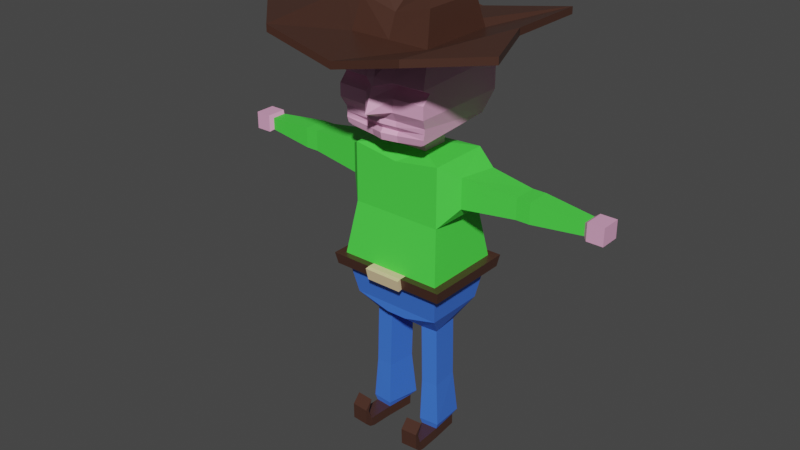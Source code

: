 # Source: cowboy.blend  (saved by Blender 3.2.14; exported with 4.5.12 LTS)
import bpy
from mathutils import Matrix  # noqa: F401  (used for matrix-valued properties, if any)

bpy.ops.wm.read_factory_settings(use_empty=True)
scene = bpy.context.scene
scene.name = 'Scene'

# ---- collections
col_collection = bpy.data.collections.new('Collection'); scene.collection.children.link(col_collection)

# ---- materials (node trees are filled in below, after node groups)
mat_brown = bpy.data.materials.new('Brown')
mat_brown.alpha_threshold = 0.0
mat_brown.use_transparent_shadow = False
mat_brown.line_color = (0.0, 0.0, 0.0, 1.0)
mat_blue = bpy.data.materials.new('Blue')
mat_blue.use_transparent_shadow = False
mat_green = bpy.data.materials.new('Green')
mat_green.use_transparent_shadow = False
mat_metal = bpy.data.materials.new('Metal')
mat_metal.use_transparent_shadow = False
mat_pink = bpy.data.materials.new('Pink')
mat_pink.use_transparent_shadow = False

# ---- material node trees
mat_brown.use_nodes = True; mat_brown.node_tree.nodes.clear()
_N = mat_brown.node_tree.nodes; _L = mat_brown.node_tree.links
n0 = _N.new('ShaderNodeOutputMaterial'); n0.name = 'Material Output'; n0.location = (300, 300)
n1 = _N.new('ShaderNodeBsdfPrincipled'); n1.name = 'Principled BSDF'; n1.location = (10, 300)
n1.distribution = 'GGX'
n1.subsurface_method = 'RANDOM_WALK_SKIN'
n1.inputs[0].default_value = (0.06388, 0.02666, 0.01777, 1.0)
n1.inputs[2].default_value = 0.4
n1.inputs[3].default_value = 1.45
n1.inputs[27].default_value = (0.0, 0.0, 0.0, 1.0)
n1.inputs[28].default_value = 1.0
_L.new(n1.outputs[0], n0.inputs[0])
n0.is_active_output = True
mat_blue.use_nodes = True; mat_blue.node_tree.nodes.clear()
_N = mat_blue.node_tree.nodes; _L = mat_blue.node_tree.links
n0 = _N.new('ShaderNodeBsdfPrincipled'); n0.name = 'Principled BSDF'; n0.location = (10, 300)
n0.distribution = 'GGX'
n0.subsurface_method = 'RANDOM_WALK_SKIN'
n0.inputs[0].default_value = (0.04952, 0.1767, 0.8, 1.0)
n0.inputs[3].default_value = 1.45
n0.inputs[27].default_value = (0.0, 0.0, 0.0, 1.0)
n0.inputs[28].default_value = 1.0
n1 = _N.new('ShaderNodeOutputMaterial'); n1.name = 'Material Output'; n1.location = (300, 300)
_L.new(n0.outputs[0], n1.inputs[0])
n1.is_active_output = True
mat_green.use_nodes = True; mat_green.node_tree.nodes.clear()
_N = mat_green.node_tree.nodes; _L = mat_green.node_tree.links
n0 = _N.new('ShaderNodeBsdfPrincipled'); n0.name = 'Principled BSDF'; n0.location = (10, 300)
n0.distribution = 'GGX'
n0.subsurface_method = 'RANDOM_WALK_SKIN'
n0.inputs[0].default_value = (0.07371, 0.8, 0.06554, 1.0)
n0.inputs[3].default_value = 1.45
n0.inputs[27].default_value = (0.0, 0.0, 0.0, 1.0)
n0.inputs[28].default_value = 1.0
n1 = _N.new('ShaderNodeOutputMaterial'); n1.name = 'Material Output'; n1.location = (300, 300)
_L.new(n0.outputs[0], n1.inputs[0])
n1.is_active_output = True
mat_metal.use_nodes = True; mat_metal.node_tree.nodes.clear()
_N = mat_metal.node_tree.nodes; _L = mat_metal.node_tree.links
n0 = _N.new('ShaderNodeBsdfPrincipled'); n0.name = 'Principled BSDF'; n0.location = (10, 300)
n0.distribution = 'GGX'
n0.subsurface_method = 'RANDOM_WALK_SKIN'
n0.inputs[0].default_value = (0.8, 0.626, 0.3642, 1.0)
n0.inputs[3].default_value = 1.45
n0.inputs[27].default_value = (0.0, 0.0, 0.0, 1.0)
n0.inputs[28].default_value = 1.0
n1 = _N.new('ShaderNodeOutputMaterial'); n1.name = 'Material Output'; n1.location = (300, 300)
_L.new(n0.outputs[0], n1.inputs[0])
n1.is_active_output = True
mat_pink.use_nodes = True; mat_pink.node_tree.nodes.clear()
_N = mat_pink.node_tree.nodes; _L = mat_pink.node_tree.links
n0 = _N.new('ShaderNodeBsdfPrincipled'); n0.name = 'Principled BSDF'; n0.location = (10, 300)
n0.distribution = 'GGX'
n0.subsurface_method = 'RANDOM_WALK_SKIN'
n0.inputs[0].default_value = (0.8, 0.3865, 0.5994, 1.0)
n0.inputs[3].default_value = 1.45
n0.inputs[27].default_value = (0.0, 0.0, 0.0, 1.0)
n0.inputs[28].default_value = 1.0
n1 = _N.new('ShaderNodeOutputMaterial'); n1.name = 'Material Output'; n1.location = (300, 300)
_L.new(n0.outputs[0], n1.inputs[0])
n1.is_active_output = True

# ---- world
world_world = bpy.data.worlds.new('World'); scene.world = world_world
world_world.use_nodes = True; world_world.node_tree.nodes.clear()
_N = world_world.node_tree.nodes; _L = world_world.node_tree.links
n0 = _N.new('ShaderNodeOutputWorld'); n0.name = 'World Output'; n0.location = (300, 300)
n1 = _N.new('ShaderNodeBackground'); n1.name = 'Background'; n1.location = (10, 300)
n1.inputs[0].default_value = (0.05088, 0.05088, 0.05088, 1.0)
_L.new(n1.outputs[0], n0.inputs[0])
n0.is_active_output = True
world_world.color = (0.05088, 0.05088, 0.05088)
world_world.use_sun_shadow = False
world_world.sun_shadow_jitter_overblur = 0.0

# ---- meshes
me_cube = bpy.data.meshes.new('Cube')
me_cube.from_pydata([(0.3672, 0.4513, 2.406), (0.08664, 0.4513, 1.086), (0.3672, -0.04705, 2.406), (0.08664, -0.04705, 1.086), (0.0, 0.4513, 1.086), (0.0, -0.04705, 2.351), (0.0, -0.04705, 1.086), (0.0, 0.4473, 2.389), (0.3672, 0.4513, 1.93), (0.4225, 0.5264, 1.508), (0.3672, -0.04705, 1.93), (0.4225, -0.1221, 1.508), (0.0, -0.04705, 1.93), (0.0, -0.1221, 1.508), (0.0, 0.4513, 1.93), (0.0, 0.5264, 1.508), (0.3672, 0.4513, 1.159), (0.3672, -0.04705, 1.159), (0.0, -0.04705, 1.159), (0.0, 0.4513, 1.159), (0.2624, 0.3238, 0.982), (0.125, 0.3167, 0.9791), (0.2849, 0.08757, 0.9847), (0.1475, 0.08048, 0.9818), (0.2719, 0.3216, 0.6013), (0.1345, 0.3145, 0.5983), (0.2944, 0.08541, 0.604), (0.157, 0.07832, 0.601), (0.2731, 0.3211, 0.5467), (0.1357, 0.314, 0.5437), (0.2956, 0.08489, 0.5494), (0.1582, 0.07781, 0.5464), (0.2743, 0.3206, 0.4918), (0.1369, 0.3135, 0.4888), (0.2968, 0.08438, 0.4945), (0.1595, 0.0773, 0.4915), (0.2822, 0.3172, 0.08958), (0.1448, 0.3102, 0.0866), (0.3047, 0.08106, 0.09229), (0.1673, 0.07398, 0.08931), (0.2841, 0.3164, 0.001833), (0.1468, 0.3093, -0.001148), (0.3066, 0.08024, 0.004542), (0.1693, 0.07316, 0.001562), (0.3139, -0.1365, 0.09417), (0.1765, -0.1436, 0.09119), (0.3158, -0.099, 0.006423), (0.1785, -0.1061, 0.003443), (0.3185, -0.1278, 0.2705), (0.1811, -0.1349, 0.2675), (0.3205, -0.1909, 0.0622), (0.1831, -0.198, 0.05922), (0.3216, 0.07197, 0.1415), (0.1559, 0.0619, 0.1372), (0.1238, 0.3589, 0.1108), (0.2896, 0.369, 0.115), (0.1773, -0.128, 0.05464), (0.3147, -0.1209, 0.05762), (0.182, -0.2007, 0.1939), (0.3193, -0.1936, 0.1968), (0.1809, -0.1533, 0.01711), (0.1789, -0.1717, 0.1746), (0.3163, -0.1647, 0.1776), (0.3183, -0.1462, 0.02009), (0.3171, -0.159, 0.1307), (0.1798, -0.1661, 0.1277), (0.5572, 0.3532, 2.326), (0.4952, 0.06945, 2.326), (0.5572, 0.3532, 2.086), (0.4952, 0.06945, 2.086), (1.432, 0.1533, 2.255), (1.432, 0.1533, 2.157), (1.432, 0.2694, 2.157), (1.432, 0.2694, 2.255), (1.031, 0.1148, 2.125), (1.031, 0.1148, 2.288), (1.031, 0.3078, 2.125), (1.031, 0.3078, 2.288), (0.9733, 0.1148, 2.125), (0.9733, 0.3078, 2.125), (0.9733, 0.1148, 2.288), (0.9733, 0.3078, 2.288), (0.9231, 0.3078, 2.288), (0.9231, 0.1148, 2.288), (0.9231, 0.3078, 2.125), (0.9231, 0.1148, 2.125), (1.461, 0.2928, 2.275), (1.461, 0.1298, 2.275), (1.461, 0.1298, 2.137), (1.461, 0.2928, 2.137), (1.59, 0.2928, 2.275), (1.59, 0.1298, 2.275), (1.59, 0.1298, 2.137), (1.59, 0.2928, 2.137), (0.1569, 0.3109, 2.427), (0.1569, 0.09156, 2.427), (0.0, 0.3109, 2.427), (0.0, 0.09156, 2.427), (0.1569, 0.3109, 2.504), (0.1569, 0.09156, 2.504), (0.0, 0.3109, 2.504), (0.0, 0.09156, 2.504), (0.3288, 0.5196, 2.634), (0.309, -0.1524, 2.582), (0.0, 0.5196, 2.634), (0.0, -0.1979, 2.568), (0.3288, 0.5196, 3.199), (0.3288, -0.1171, 3.199), (0.0, 0.5196, 3.199), (0.0, -0.1171, 3.199), (0.0, 0.6063, 2.797), (0.0, 0.6063, 3.036), (0.3682, 0.6063, 2.797), (0.3682, 0.6063, 3.036), (0.3682, -0.2038, 3.005), (0.3682, -0.2038, 2.797), (0.0, -0.2677, 3.036), (0.0, -0.3679, 2.797), (0.0, 0.5196, 3.255), (0.3288, -0.1171, 3.255), (0.0, -0.1171, 3.255), (0.3288, 0.5196, 3.255), (0.7531, 0.9439, 3.332), (0.7531, 0.3072, 3.332), (0.0, 0.9439, 3.199), (0.0, 0.9439, 3.255), (0.7531, 0.3072, 3.387), (0.7531, 0.9439, 3.387), (0.5642, -0.6854, 3.332), (0.0, -0.6854, 3.199), (0.0, -0.6854, 3.255), (0.5642, -0.6854, 3.387), (0.9885, -0.2611, 3.387), (0.9885, -0.2611, 3.332), (0.293, 0.4502, 3.505), (0.2038, 0.3508, 3.581), (0.2038, 0.0517, 3.581), (0.293, -0.04766, 3.505), (0.0, 0.3508, 3.523), (0.0, 0.4502, 3.447), (0.0, -0.04766, 3.429), (0.0, 0.0517, 3.505), (0.4075, 0.506, 1.413), (0.4075, -0.1018, 1.413), (0.0, -0.1018, 1.413), (0.0, 0.506, 1.413), (0.4908, -0.1221, 1.508), (0.0, -0.1221, 1.508), (0.0, 0.5264, 1.508), (0.4908, 0.5264, 1.508), (0.4758, 0.506, 1.413), (0.4758, -0.1018, 1.413), (0.0, -0.1018, 1.413), (0.0, 0.506, 1.413), (0.0, 0.5892, 1.508), (0.4908, 0.5892, 1.508), (0.4758, 0.5688, 1.413), (0.0, 0.5688, 1.413), (0.4908, -0.1792, 1.508), (0.0, -0.1792, 1.508), (0.4758, -0.1589, 1.413), (0.0, -0.1589, 1.413), (0.131, -0.1221, 1.508), (0.131, 0.5264, 1.508), (0.04866, 0.09156, 2.504), (0.1103, -0.1547, 2.559), (0.102, -0.1171, 3.199), (0.1142, -0.2196, 2.797), (0.1142, -0.2196, 3.005), (0.102, 0.5196, 3.255), (0.09084, 0.4502, 3.465), (0.1522, 0.5892, 1.508), (0.1264, 0.506, 1.413), (0.1264, -0.1018, 1.413), (0.1522, -0.1221, 1.508), (0.1522, 0.5264, 1.508), (0.1522, -0.1792, 1.508), (0.1475, 0.506, 1.413), (0.1475, -0.1018, 1.413), (0.1475, 0.5688, 1.413), (0.1475, -0.1589, 1.413), (0.1522, -0.2119, 1.501), (0.0, -0.2119, 1.501), (0.0, -0.1915, 1.406), (0.1475, -0.1915, 1.406), (0.3494, -0.1624, 2.719), (0.0, -0.2128, 2.738), (0.1083, -0.1707, 2.719), (0.3682, -0.1378, 2.968), (0.3682, -0.2038, 2.897), (0.0, -0.2926, 2.977), (0.0, -0.3261, 2.897), (0.1142, -0.2196, 2.897), (0.1142, -0.1537, 2.968), (0.3464, -0.1605, 2.679), (0.3433, -0.1658, 2.639), (0.3402, -0.1567, 2.599), (0.0, -0.2189, 2.695), (0.0, -0.1822, 2.653), (0.0, -0.2093, 2.623), (0.1098, -0.1664, 2.611), (0.1093, -0.1468, 2.639), (0.1088, -0.1766, 2.679)], [], [(0, 2, 67, 66), (157, 154, 171, 155, 156, 179), (2, 0, 94, 95), (136, 141, 140, 137), (163, 9, 149, 175), (10, 2, 5, 12), (9, 11, 146, 149), (14, 7, 0, 8), (172, 145, 153, 177), (9, 8, 10, 11), (3, 1, 21, 23), (17, 143, 173, 144, 18), (4, 1, 3, 6), (20, 22, 26, 24), (17, 3, 23, 22), (16, 17, 22, 20), (1, 16, 20, 21), (27, 25, 29, 31), (22, 23, 27, 26), (23, 21, 25, 27), (21, 20, 24, 25), (28, 30, 34, 32), (25, 24, 28, 29), (24, 26, 30, 28), (26, 27, 31, 30), (52, 53, 39, 38), (30, 31, 35, 34), (31, 29, 33, 35), (29, 28, 32, 33), (39, 43, 47, 56, 45), (53, 54, 37, 39), (54, 55, 36, 37), (55, 52, 38, 36), (41, 40, 42, 43), (39, 37, 41, 43), (37, 36, 40, 41), (36, 38, 42, 40), (65, 60, 51, 58), (32, 34, 52, 55), (43, 42, 46, 47), (38, 39, 45, 44), (59, 58, 51, 50), (62, 61, 49, 48), (64, 62, 48, 59), (60, 63, 50, 51), (63, 64, 59, 50), (48, 49, 58, 59), (33, 32, 55, 54), (61, 65, 58, 49), (34, 35, 53, 52), (35, 33, 54, 53), (45, 56, 65, 61), (46, 57, 64, 63), (47, 46, 63, 60), (57, 44, 62, 64), (44, 45, 61, 62), (56, 47, 60, 65), (42, 38, 44, 57, 46), (79, 81, 77, 76), (2, 10, 69, 67), (10, 8, 68, 69), (8, 0, 66, 68), (75, 74, 71, 70), (81, 80, 75, 77), (77, 75, 70, 73), (80, 78, 74, 75), (67, 83, 82, 66), (89, 86, 90, 93), (74, 76, 72, 71), (76, 77, 73, 72), (68, 84, 85, 69), (84, 82, 81, 79), (85, 84, 79, 78), (83, 85, 78, 80), (82, 83, 80, 81), (66, 82, 84, 68), (78, 79, 76, 74), (69, 85, 83, 67), (72, 73, 86, 89), (70, 71, 88, 87), (71, 72, 89, 88), (73, 70, 87, 86), (93, 90, 91, 92), (87, 88, 92, 91), (88, 89, 93, 92), (86, 87, 91, 90), (11, 10, 12, 13, 162), (97, 95, 99, 164, 101), (15, 14, 8, 9, 163), (110, 111, 113, 112), (95, 94, 98, 99), (0, 7, 96, 94), (114, 113, 106, 107), (164, 99, 103, 165), (99, 98, 102, 103), (98, 100, 104, 102), (168, 114, 107, 166), (187, 185, 115, 167), (193, 188, 114, 168), (113, 111, 108, 106), (169, 118, 139, 170), (94, 96, 100, 98), (135, 138, 141, 136), (107, 106, 122, 123), (121, 119, 126, 127), (120, 119, 137, 140), (109, 166, 107, 128, 129), (123, 122, 127, 126), (126, 119, 131, 132), (122, 124, 125, 127), (106, 108, 124, 122), (118, 169, 121, 127, 125), (131, 128, 133, 132), (123, 126, 132, 133), (129, 128, 131, 130), (107, 123, 133, 128), (135, 136, 137, 134), (119, 120, 130, 131), (138, 135, 134, 170, 139), (119, 121, 134, 137), (16, 142, 143, 17), (4, 19, 16, 1), (3, 17, 18, 6), (151, 146, 158, 160), (149, 150, 156, 155), (150, 149, 146, 151), (162, 13, 147, 174), (173, 143, 151, 178), (143, 142, 150, 151), (19, 145, 172, 142, 16), (175, 149, 155, 171), (177, 153, 157, 179), (180, 176, 181, 184), (174, 147, 159, 176), (178, 151, 160, 180), (152, 178, 180, 161), (146, 174, 176, 158), (160, 158, 176, 180), (150, 177, 179, 156), (148, 175, 171, 154), (144, 173, 178, 152), (11, 162, 174, 146), (121, 169, 170, 134), (190, 193, 168, 116), (186, 187, 167, 117), (116, 168, 166, 109), (101, 164, 165, 105), (142, 172, 177, 150), (15, 163, 175, 148), (184, 181, 182, 183), (176, 159, 182, 181), (161, 180, 184, 183), (5, 2, 95, 97), (197, 202, 187, 186), (202, 194, 185, 187), (117, 167, 192, 191), (191, 192, 193, 190), (102, 104, 110, 112), (112, 113, 114, 188, 189, 115), (167, 115, 189, 192), (192, 189, 188, 193), (165, 103, 196, 200), (200, 196, 195, 201), (201, 195, 194, 202), (103, 102, 112, 115, 185, 194, 195, 196), (105, 165, 200, 199), (199, 200, 201, 198), (198, 201, 202, 197)])
me_cube.polygons.foreach_set('material_index', [2, 0, 2, 0, 0, 2, 0, 2, 0, 2, 1, 1, 1, 1, 1, 1, 1, 1, 1, 1, 1, 1, 1, 1, 1, 1, 1, 1, 1, 0, 1, 1, 1, 0, 0, 0, 0, 0, 1, 0, 0, 0, 0, 0, 0, 0, 0, 1, 0, 1, 1, 0, 0, 0, 0, 0, 0, 0, 2, 2, 2, 2, 2, 2, 2, 2, 2, 4, 2, 2, 2, 2, 2, 2, 2, 2, 2, 2, 4, 4, 4, 4, 4, 4, 4, 4, 2, 4, 2, 4, 4, 2, 4, 4, 4, 4, 4, 4, 4, 4, 0, 4, 0, 0, 0, 0, 0, 0, 0, 0, 0, 0, 0, 0, 0, 0, 0, 0, 0, 0, 1, 1, 1, 0, 0, 0, 0, 0, 0, 1, 0, 0, 3, 3, 0, 3, 0, 0, 0, 0, 0, 0, 0, 4, 4, 4, 4, 0, 0, 3, 3, 3, 2, 4, 4, 4, 4, 4, 4, 4, 4, 4, 4, 4, 4, 4, 4, 4])
_uv = me_cube.uv_layers.new(name='UVMap')
_uv.uv.foreach_set('vector', [0.625, 0.5, 0.625, 0.75, 0.625, 0.75, 0.625, 0.5, 0.4396, 0.375, 0.4583, 0.375, 0.4583, 0.4138, 0.4583, 0.5, 0.4396, 0.5, 0.4396, 0.4138, 0.625, 0.75, 0.625, 0.5, 0.625, 0.5, 0.625, 0.75, 0.6597, 0.7071, 0.75, 0.7071, 0.75, 0.75, 0.625, 0.75, 0.4583, 0.5, 0.4583, 0.5, 0.4583, 0.5, 0.4583, 0.5, 0.5417, 0.75, 0.625, 0.75, 0.625, 0.875, 0.5417, 0.875, 0.4583, 0.5, 0.4583, 0.75, 0.4583, 0.75, 0.4583, 0.5, 0.5417, 0.375, 0.625, 0.375, 0.625, 0.5, 0.5417, 0.5, 0.4396, 0.4138, 0.4396, 0.375, 0.4396, 0.375, 0.4396, 0.4203, 0.4583, 0.5, 0.5417, 0.5, 0.5417, 0.75, 0.4583, 0.75, 0.375, 0.75, 0.375, 0.5, 0.375, 0.5, 0.375, 0.75, 0.3894, 0.75, 0.4396, 0.75, 0.4396, 0.8362, 0.4396, 0.875, 0.3894, 0.875, 0.25, 0.5, 0.375, 0.5, 0.375, 0.75, 0.25, 0.75, 0.3894, 0.5, 0.3894, 0.75, 0.3894, 0.75, 0.3894, 0.5, 0.3894, 0.75, 0.375, 0.75, 0.375, 0.75, 0.3894, 0.75, 0.3894, 0.5, 0.3894, 0.75, 0.3894, 0.75, 0.3894, 0.5, 0.375, 0.5, 0.3894, 0.5, 0.3894, 0.5, 0.375, 0.5, 0.375, 0.75, 0.375, 0.5, 0.375, 0.5, 0.375, 0.75, 0.3894, 0.75, 0.375, 0.75, 0.375, 0.75, 0.3894, 0.75, 0.375, 0.75, 0.375, 0.5, 0.375, 0.5, 0.375, 0.75, 0.375, 0.5, 0.3894, 0.5, 0.3894, 0.5, 0.375, 0.5, 0.3894, 0.5, 0.3894, 0.75, 0.3894, 0.75, 0.3894, 0.5, 0.375, 0.5, 0.3894, 0.5, 0.3894, 0.5, 0.375, 0.5, 0.3894, 0.5, 0.3894, 0.75, 0.3894, 0.75, 0.3894, 0.5, 0.3894, 0.75, 0.375, 0.75, 0.375, 0.75, 0.3894, 0.75, 0.3894, 0.75, 0.375, 0.75, 0.375, 0.75, 0.3894, 0.75, 0.3894, 0.75, 0.375, 0.75, 0.375, 0.75, 0.3894, 0.75, 0.375, 0.75, 0.375, 0.5, 0.375, 0.5, 0.375, 0.75, 0.375, 0.5, 0.3894, 0.5, 0.3894, 0.5, 0.375, 0.5, 0.375, 0.75, 0.375, 0.75, 0.375, 0.75, 0.375, 0.75, 0.375, 0.75, 0.375, 0.75, 0.375, 0.5, 0.375, 0.5, 0.375, 0.75, 0.375, 0.5, 0.3894, 0.5, 0.3894, 0.5, 0.375, 0.5, 0.3894, 0.5, 0.3894, 0.75, 0.3894, 0.75, 0.3894, 0.5, 0.375, 0.5, 0.3894, 0.5, 0.3894, 0.75, 0.375, 0.75, 0.375, 0.75, 0.375, 0.5, 0.375, 0.5, 0.375, 0.75, 0.375, 0.5, 0.3894, 0.5, 0.3894, 0.5, 0.375, 0.5, 0.3894, 0.5, 0.3894, 0.75, 0.3894, 0.75, 0.3894, 0.5, 0.375, 0.75, 0.375, 0.75, 0.375, 0.75, 0.375, 0.75, 0.3894, 0.5, 0.3894, 0.75, 0.3894, 0.75, 0.3894, 0.5, 0.375, 0.75, 0.3894, 0.75, 0.3894, 0.75, 0.375, 0.75, 0.3894, 0.75, 0.375, 0.75, 0.375, 0.75, 0.3894, 0.75, 0.3894, 0.75, 0.375, 0.75, 0.375, 0.75, 0.3894, 0.75, 0.3894, 0.75, 0.375, 0.75, 0.375, 0.75, 0.3894, 0.75, 0.3894, 0.75, 0.3894, 0.75, 0.3894, 0.75, 0.3894, 0.75, 0.375, 0.75, 0.3894, 0.75, 0.3894, 0.75, 0.375, 0.75, 0.3894, 0.75, 0.3894, 0.75, 0.3894, 0.75, 0.3894, 0.75, 0.3894, 0.75, 0.375, 0.75, 0.375, 0.75, 0.3894, 0.75, 0.375, 0.5, 0.3894, 0.5, 0.3894, 0.5, 0.375, 0.5, 0.375, 0.75, 0.375, 0.75, 0.375, 0.75, 0.375, 0.75, 0.3894, 0.75, 0.375, 0.75, 0.375, 0.75, 0.3894, 0.75, 0.375, 0.75, 0.375, 0.5, 0.375, 0.5, 0.375, 0.75, 0.375, 0.75, 0.375, 0.75, 0.375, 0.75, 0.375, 0.75, 0.3894, 0.75, 0.3894, 0.75, 0.3894, 0.75, 0.3894, 0.75, 0.375, 0.75, 0.3894, 0.75, 0.3894, 0.75, 0.375, 0.75, 0.3894, 0.75, 0.3894, 0.75, 0.3894, 0.75, 0.3894, 0.75, 0.3894, 0.75, 0.375, 0.75, 0.375, 0.75, 0.3894, 0.75, 0.375, 0.75, 0.375, 0.75, 0.375, 0.75, 0.375, 0.75, 0.3894, 0.75, 0.3894, 0.75, 0.3894, 0.75, 0.3894, 0.75, 0.3894, 0.75, 0.5417, 0.5, 0.625, 0.5, 0.625, 0.5, 0.5417, 0.5, 0.625, 0.75, 0.5417, 0.75, 0.5417, 0.75, 0.625, 0.75, 0.5417, 0.75, 0.5417, 0.5, 0.5417, 0.5, 0.5417, 0.75, 0.5417, 0.5, 0.625, 0.5, 0.625, 0.5, 0.5417, 0.5, 0.625, 0.75, 0.5417, 0.75, 0.5417, 0.75, 0.625, 0.75, 0.625, 0.5, 0.625, 0.75, 0.625, 0.75, 0.625, 0.5, 0.625, 0.5, 0.625, 0.75, 0.625, 0.75, 0.625, 0.5, 0.625, 0.75, 0.5417, 0.75, 0.5417, 0.75, 0.625, 0.75, 0.625, 0.75, 0.625, 0.75, 0.625, 0.5, 0.625, 0.5, 0.5417, 0.5, 0.625, 0.5, 0.625, 0.5, 0.5417, 0.5, 0.5417, 0.75, 0.5417, 0.5, 0.5417, 0.5, 0.5417, 0.75, 0.5417, 0.5, 0.625, 0.5, 0.625, 0.5, 0.5417, 0.5, 0.5417, 0.5, 0.5417, 0.5, 0.5417, 0.75, 0.5417, 0.75, 0.5417, 0.5, 0.625, 0.5, 0.625, 0.5, 0.5417, 0.5, 0.5417, 0.75, 0.5417, 0.5, 0.5417, 0.5, 0.5417, 0.75, 0.625, 0.75, 0.5417, 0.75, 0.5417, 0.75, 0.625, 0.75, 0.625, 0.5, 0.625, 0.75, 0.625, 0.75, 0.625, 0.5, 0.625, 0.5, 0.625, 0.5, 0.5417, 0.5, 0.5417, 0.5, 0.5417, 0.75, 0.5417, 0.5, 0.5417, 0.5, 0.5417, 0.75, 0.5417, 0.75, 0.5417, 0.75, 0.625, 0.75, 0.625, 0.75, 0.5417, 0.5, 0.625, 0.5, 0.625, 0.5, 0.5417, 0.5, 0.625, 0.75, 0.5417, 0.75, 0.5417, 0.75, 0.625, 0.75, 0.5417, 0.75, 0.5417, 0.5, 0.5417, 0.5, 0.5417, 0.75, 0.625, 0.5, 0.625, 0.75, 0.625, 0.75, 0.625, 0.5, 0.5417, 0.5, 0.625, 0.5, 0.625, 0.75, 0.5417, 0.75, 0.625, 0.75, 0.5417, 0.75, 0.5417, 0.75, 0.625, 0.75, 0.5417, 0.75, 0.5417, 0.5, 0.5417, 0.5, 0.5417, 0.75, 0.625, 0.5, 0.625, 0.75, 0.625, 0.75, 0.625, 0.5, 0.4583, 0.75, 0.5417, 0.75, 0.5417, 0.875, 0.4583, 0.875, 0.4583, 0.8362, 0.625, 0.875, 0.625, 0.75, 0.625, 0.75, 0.625, 0.8362, 0.625, 0.875, 0.4583, 0.375, 0.5417, 0.375, 0.5417, 0.5, 0.4583, 0.5, 0.4583, 0.4138, 0.625, 0.375, 0.625, 0.375, 0.625, 0.5, 0.625, 0.5, 0.625, 0.75, 0.625, 0.5, 0.625, 0.5, 0.625, 0.75, 0.625, 0.5, 0.625, 0.375, 0.625, 0.375, 0.625, 0.5, 0.625, 0.75, 0.625, 0.5, 0.625, 0.5, 0.625, 0.75, 0.625, 0.8362, 0.625, 0.75, 0.625, 0.75, 0.625, 0.8362, 0.625, 0.75, 0.625, 0.5, 0.625, 0.5, 0.625, 0.75, 0.625, 0.5, 0.625, 0.375, 0.625, 0.375, 0.625, 0.5, 0.625, 0.8362, 0.625, 0.75, 0.625, 0.75, 0.625, 0.8362, 0.625, 0.8362, 0.625, 0.75, 0.625, 0.75, 0.625, 0.8362, 0.625, 0.8362, 0.625, 0.75, 0.625, 0.75, 0.625, 0.8362, 0.625, 0.5, 0.625, 0.375, 0.625, 0.375, 0.625, 0.5, 0.625, 0.4138, 0.625, 0.375, 0.625, 0.375, 0.625, 0.4138, 0.625, 0.5, 0.625, 0.375, 0.625, 0.375, 0.625, 0.5, 0.6597, 0.5429, 0.75, 0.5429, 0.75, 0.7071, 0.6597, 0.7071, 0.625, 0.75, 0.625, 0.5, 0.625, 0.5, 0.625, 0.75, 0.625, 0.5, 0.625, 0.75, 0.625, 0.75, 0.625, 0.5, 0.625, 0.875, 0.625, 0.75, 0.625, 0.75, 0.625, 0.875, 0.625, 0.875, 0.625, 0.8362, 0.625, 0.75, 0.625, 0.75, 0.625, 0.875, 0.625, 0.75, 0.625, 0.5, 0.625, 0.5, 0.625, 0.75, 0.625, 0.75, 0.625, 0.75, 0.625, 0.75, 0.625, 0.75, 0.625, 0.5, 0.625, 0.375, 0.625, 0.375, 0.625, 0.5, 0.625, 0.5, 0.625, 0.375, 0.625, 0.375, 0.625, 0.5, 0.625, 0.375, 0.625, 0.4138, 0.625, 0.5, 0.625, 0.5, 0.625, 0.375, 0.625, 0.75, 0.625, 0.75, 0.625, 0.75, 0.625, 0.75, 0.625, 0.75, 0.625, 0.75, 0.625, 0.75, 0.625, 0.75, 0.625, 0.875, 0.625, 0.75, 0.625, 0.75, 0.625, 0.875, 0.625, 0.75, 0.625, 0.75, 0.625, 0.75, 0.625, 0.75, 0.6597, 0.5429, 0.6597, 0.7071, 0.625, 0.75, 0.625, 0.5, 0.625, 0.75, 0.625, 0.875, 0.625, 0.875, 0.625, 0.75, 0.75, 0.5429, 0.6597, 0.5429, 0.625, 0.5, 0.7112, 0.5, 0.75, 0.5, 0.625, 0.75, 0.625, 0.5, 0.625, 0.5, 0.625, 0.75, 0.3894, 0.5, 0.4396, 0.5, 0.4396, 0.75, 0.3894, 0.75, 0.375, 0.375, 0.3894, 0.375, 0.3894, 0.5, 0.375, 0.5, 0.375, 0.75, 0.3894, 0.75, 0.3894, 0.875, 0.375, 0.875, 0.4396, 0.75, 0.4583, 0.75, 0.4583, 0.75, 0.4396, 0.75, 0.4583, 0.5, 0.4396, 0.5, 0.4396, 0.5, 0.4583, 0.5, 0.4396, 0.5, 0.4583, 0.5, 0.4583, 0.75, 0.4396, 0.75, 0.4583, 0.8362, 0.4583, 0.875, 0.4583, 0.875, 0.4583, 0.83, 0.4396, 0.75, 0.4396, 0.75, 0.4396, 0.75, 0.4396, 0.75, 0.4396, 0.75, 0.4396, 0.5, 0.4396, 0.5, 0.4396, 0.75, 0.3894, 0.375, 0.4396, 0.375, 0.4396, 0.4138, 0.4396, 0.5, 0.3894, 0.5, 0.4583, 0.4138, 0.4583, 0.5, 0.4583, 0.5, 0.4583, 0.4138, 0.4396, 0.4138, 0.4396, 0.375, 0.4396, 0.375, 0.4396, 0.4138, 0.4396, 0.8362, 0.4583, 0.8362, 0.4583, 0.8362, 0.4396, 0.8362, 0.4583, 0.8362, 0.4583, 0.875, 0.4583, 0.875, 0.4583, 0.8362, 0.4396, 0.8362, 0.4396, 0.75, 0.4396, 0.75, 0.4396, 0.8362, 0.4396, 0.875, 0.4396, 0.8362, 0.4396, 0.8362, 0.4396, 0.875, 0.4583, 0.75, 0.4583, 0.8362, 0.4583, 0.8362, 0.4583, 0.75, 0.4396, 0.75, 0.4583, 0.75, 0.4583, 0.8362, 0.4396, 0.8362, 0.4396, 0.5, 0.4396, 0.4138, 0.4396, 0.4138, 0.4396, 0.5, 0.4583, 0.375, 0.4583, 0.4138, 0.4583, 0.4138, 0.4583, 0.375, 0.4396, 0.875, 0.4396, 0.8362, 0.4396, 0.8297, 0.4396, 0.875, 0.4583, 0.75, 0.4583, 0.75, 0.4583, 0.75, 0.4583, 0.75, 0.625, 0.5, 0.625, 0.4138, 0.625, 0.4138, 0.625, 0.5, 0.625, 0.875, 0.625, 0.8362, 0.625, 0.8362, 0.625, 0.875, 0.625, 0.875, 0.625, 0.8362, 0.625, 0.8362, 0.625, 0.875, 0.625, 0.875, 0.625, 0.8362, 0.625, 0.8362, 0.625, 0.875, 0.625, 0.875, 0.625, 0.8362, 0.625, 0.8362, 0.625, 0.875, 0.4396, 0.5, 0.4396, 0.5, 0.4396, 0.5, 0.4396, 0.5, 0.4583, 0.375, 0.4583, 0.4138, 0.4583, 0.42, 0.4583, 0.375, 0.4396, 0.8362, 0.4583, 0.8362, 0.4583, 0.875, 0.4396, 0.875, 0.4583, 0.8362, 0.4583, 0.875, 0.4583, 0.875, 0.4583, 0.8362, 0.4396, 0.875, 0.4396, 0.8362, 0.4396, 0.8362, 0.4396, 0.875, 0.625, 0.875, 0.625, 0.75, 0.625, 0.75, 0.625, 0.875, 0.625, 0.875, 0.625, 0.8362, 0.625, 0.8362, 0.625, 0.875, 0.625, 0.8362, 0.625, 0.75, 0.625, 0.75, 0.625, 0.8362, 0.625, 0.875, 0.625, 0.8362, 0.625, 0.8362, 0.625, 0.875, 0.625, 0.875, 0.625, 0.8362, 0.625, 0.8362, 0.625, 0.875, 0.625, 0.5, 0.625, 0.375, 0.625, 0.375, 0.625, 0.5, 0.625, 0.5, 0.625, 0.5, 0.625, 0.75, 0.625, 0.75, 0.625, 0.75, 0.625, 0.75, 0.625, 0.8362, 0.625, 0.75, 0.625, 0.75, 0.625, 0.8362, 0.625, 0.8362, 0.625, 0.75, 0.625, 0.75, 0.625, 0.8362, 0.625, 0.8362, 0.625, 0.75, 0.625, 0.75, 0.625, 0.8362, 0.625, 0.8362, 0.625, 0.75, 0.625, 0.75, 0.625, 0.8362, 0.625, 0.8362, 0.625, 0.75, 0.625, 0.75, 0.625, 0.8362, 0.625, 0.75, 0.625, 0.5, 0.625, 0.5, 0.625, 0.75, 0.625, 0.75, 0.625, 0.75, 0.625, 0.75, 0.625, 0.75, 0.625, 0.875, 0.625, 0.8362, 0.625, 0.8362, 0.625, 0.875, 0.625, 0.875, 0.625, 0.8362, 0.625, 0.8362, 0.625, 0.875, 0.625, 0.875, 0.625, 0.8362, 0.625, 0.8362, 0.625, 0.875])
me_cube.materials.append(mat_brown)
me_cube.materials.append(mat_blue)
me_cube.materials.append(mat_green)
me_cube.materials.append(mat_metal)
me_cube.materials.append(mat_pink)
me_cube.materials.append(None)
me_cube.use_mirror_vertex_groups = False
me_cube.update()
arm_armature_002 = bpy.data.armatures.new('Armature.002')  # bones are not reproduced

# ---- objects
ob_cube = bpy.data.objects.new('Cube', me_cube)
ob_armature = bpy.data.objects.new('Armature', arm_armature_002)

# ---- transforms, parenting, visibility, modifiers, constraints
ob_cube.parent = ob_armature
ob_cube.matrix_parent_inverse = Matrix(((1.0, -0.0, 0.0, -0.0), (-0.0, 1.0, -0.0, -0.004672), (0.0, -0.0, 0.8185, -0.9076), (-0.0, 0.0, -0.0, 1.0)))
ob_cube.location = (0.0, -0.161, 0.0)
ob_cube.lock_rotations_4d = False
ob_cube.empty_display_type = 'ARROWS'
ob_cube.lineart.crease_threshold = 0.0
_vg = ob_cube.vertex_groups.new(name='Bone')
for _i, _w in zip([0, 1, 2, 3, 4, 5, 6, 7, 8, 9, 10, 11, 12, 13, 14, 15, 16, 17, 18, 19, 20, 21, 23, 68, 69, 94, 95, 96, 97, 98, 100, 142, 143, 144, 145, 146, 147, 148, 149, 150, 151, 152, 153, 154, 155, 156, 157, 158, 159, 160, 161, 162, 163, 171, 172, 173, 174, 175, 176, 177, 178, 179, 180, 181, 182, 183, 184], [0.0936, 0.3449, 0.06417, 0.3075, 0.4735, 0.7054, 0.4955, 0.5502, 0.6486, 0.4613, 0.6749, 0.478, 0.9279, 0.922, 0.8753, 0.84, 0.1655, 0.181, 0.682, 0.5915, 0.02328, 0.06244, 0.008915, 0.0938, 0.07889, 0.05925, 0.03751, 0.2096, 0.0799, 0.01105, 0.08022, 0.4571, 0.4989, 0.791, 0.7178, 0.5053, 0.7702, 0.6014, 0.4813, 0.4737, 0.5106, 0.7698, 0.6128, 0.6114, 0.4839, 0.4824, 0.613, 0.5288, 0.7718, 0.5277, 0.7701, 0.8506, 0.7919, 0.5562, 0.6208, 0.7514, 0.7144, 0.5468, 0.7308, 0.5734, 0.7315, 0.5678, 0.7298, 0.7404, 0.7738, 0.7718, 0.7356]): _vg.add([_i], _w, 'REPLACE')
_vg = ob_cube.vertex_groups.new(name='Bone.001')
for _i, _w in zip([0, 5, 7, 94, 95, 96, 97, 98, 99, 100, 101, 102, 103, 104, 105, 106, 107, 108, 109, 110, 111, 112, 113, 114, 115, 116, 117, 118, 119, 120, 121, 122, 123, 124, 125, 126, 127, 128, 129, 130, 131, 132, 133, 134, 135, 136, 137, 138, 139, 140, 141, 164, 165, 166, 167, 168, 169, 170, 185, 186, 187, 188, 189, 190, 191, 192, 193, 194, 195, 196, 197, 198, 199, 200, 201, 202], [0.02369, 0.02929, 0.1105, 0.1775, 0.1296, 0.2594, 0.1792, 0.6733, 0.7355, 0.6731, 0.7876, 0.8901, 0.9016, 0.8762, 0.9359, 0.9879, 0.9941, 0.9861, 0.9968, 0.9343, 0.9704, 0.9388, 0.9719, 0.9847, 0.9625, 0.9898, 0.9791, 0.9983, 0.9987, 0.9995, 0.9976, 0.9917, 0.9948, 0.9933, 0.9937, 0.9952, 0.992, 0.9969, 0.9981, 0.9982, 0.997, 0.9958, 0.9957, 0.9991, 0.9995, 0.9996, 0.9995, 0.9996, 0.9994, 0.9997, 0.9998, 0.7806, 0.9164, 0.9969, 0.9745, 0.9902, 0.9983, 0.9993, 0.9457, 0.9672, 0.9628, 0.9805, 0.9733, 0.9869, 0.9834, 0.9826, 0.9877, 0.9359, 0.9245, 0.9111, 0.9615, 0.9526, 0.9459, 0.9361, 0.9451, 0.9559]): _vg.add([_i], _w, 'REPLACE')
_vg = ob_cube.vertex_groups.new(name='Bone.002')
for _i, _w in zip([0, 2, 5, 7, 8, 9, 10, 11, 12, 14, 66, 67, 68, 69, 83, 94, 95, 96, 97, 98, 99, 100, 101, 102, 103, 104, 105, 110, 112, 115, 146, 149, 151, 158, 160, 162, 164, 165, 185, 186, 187, 194, 195, 196, 197, 198, 199, 200, 201, 202], [0.6754, 0.8863, 0.25, 0.3057, 0.097, 0.01503, 0.2415, 0.06249, 0.05304, 0.05587, 0.2116, 0.8762, 0.1409, 0.8265, 0.009952, 0.731, 0.8216, 0.5275, 0.7399, 0.2861, 0.2452, 0.2434, 0.1914, 0.09547, 0.09115, 0.09972, 0.05908, 0.0536, 0.05282, 0.01908, 0.04346, 0.001117, 0.01581, 0.0329, 0.01988, 0.03941, 0.2019, 0.07709, 0.04983, 0.0104, 0.01859, 0.05907, 0.06977, 0.0823, 0.02096, 0.03729, 0.04963, 0.05892, 0.05057, 0.03137]): _vg.add([_i], _w, 'REPLACE')
_vg = ob_cube.vertex_groups.new(name='Bone.003')
for _i, _w in zip([0, 7, 8, 9, 14, 66, 67, 68, 69, 70, 71, 72, 73, 74, 75, 76, 77, 78, 79, 80, 81, 82, 83, 84, 85, 86, 87, 88, 89, 90, 91, 92, 93, 94, 149, 150, 155, 156], [0.189, 0.0107, 0.1723, 0.04596, 0.02446, 0.7608, 0.0986, 0.7526, 0.08631, 1.0, 1.0, 1.0, 0.9999, 0.9988, 0.9972, 0.9983, 0.9979, 0.9934, 0.9939, 0.9873, 0.9936, 0.9876, 0.9688, 0.9866, 0.9813, 1.0, 1.0, 1.0, 1.0, 1.0, 1.0, 1.0, 1.0, 0.01233, 0.02193, 0.001816, 0.01561, 0.006461]): _vg.add([_i], _w, 'REPLACE')
_vg = ob_cube.vertex_groups.new(name='Bone.004')
_vg = ob_cube.vertex_groups.new(name='Bone.005')
_vg = ob_cube.vertex_groups.new(name='Bone.006')
for _i, _w in zip([1, 3, 4, 6, 8, 9, 10, 11, 13, 15, 16, 17, 18, 19, 20, 21, 22, 23, 24, 25, 26, 27, 28, 29, 30, 31, 32, 33, 34, 35, 36, 37, 38, 39, 40, 41, 42, 43, 44, 45, 46, 47, 48, 49, 50, 51, 52, 53, 54, 55, 56, 57, 58, 59, 60, 61, 62, 63, 64, 65, 142, 143, 144, 145, 146, 147, 148, 149, 150, 151, 152, 153, 154, 155, 156, 157, 158, 159, 160, 161, 162, 163, 171, 172, 173, 174, 175, 176, 177, 178, 179, 180, 181, 182, 183, 184], [0.6529, 0.6917, 0.5254, 0.5038, 0.07665, 0.4548, 0.062, 0.4492, 0.05475, 0.1087, 0.8259, 0.8117, 0.3177, 0.4066, 0.9623, 0.9371, 0.982, 0.9704, 0.9978, 0.9967, 0.9992, 0.9989, 0.999, 0.9985, 0.9997, 0.9995, 0.9997, 0.9995, 0.9999, 0.9999, 0.9995, 0.9996, 0.9974, 0.9978, 0.9995, 0.9995, 0.9966, 0.997, 0.9605, 0.9713, 0.9752, 0.9796, 0.9543, 0.9591, 0.9678, 0.9725, 0.9992, 0.9993, 0.9998, 0.9998, 0.9752, 0.9673, 0.961, 0.953, 0.9765, 0.9622, 0.9514, 0.971, 0.9561, 0.9672, 0.5089, 0.4747, 0.205, 0.278, 0.4392, 0.2129, 0.3292, 0.453, 0.4765, 0.449, 0.2129, 0.33, 0.3264, 0.4545, 0.4629, 0.3291, 0.4217, 0.2113, 0.4299, 0.2127, 0.0995, 0.1541, 0.3868, 0.3718, 0.2413, 0.2656, 0.3964, 0.2494, 0.3713, 0.2481, 0.3762, 0.2497, 0.2403, 0.2094, 0.2111, 0.2444]): _vg.add([_i], _w, 'REPLACE')
_vg = ob_cube.vertex_groups.new(name='Bone.013')
for _i, _w in zip([70, 71, 72, 73, 75, 76, 77, 86, 87, 88, 89, 90, 91, 92, 93], [0.9866, 0.9922, 0.9734, 0.9712, 7.035e-05, 0.02752, 0.03285, 0.9844, 0.9947, 0.9974, 0.9861, 0.996, 0.9988, 0.9994, 0.9961]): _vg.add([_i], _w, 'REPLACE')
_vg = ob_cube.vertex_groups.new(name='Bone.007')
for _i, _w in zip([44, 45, 48, 49, 50, 51, 57, 58, 59, 61, 62, 63, 64, 65, 148, 153, 154, 157], [0.02894, 0.00742, 0.04147, 0.03187, 0.01441, 0.004981, 0.0154, 0.02795, 0.04395, 0.02561, 0.04728, 0.008073, 0.03776, 0.01568, 0.02825, 0.003014, 0.01413, 0.004569]): _vg.add([_i], _w, 'REPLACE')
_vg = ob_cube.vertex_groups.new(name='Bone.008')
_vg = ob_cube.vertex_groups.new(name='Bone.009')
for _i, _w in zip([1, 3, 4, 6, 8, 9, 10, 11, 13, 15, 16, 17, 18, 19, 20, 21, 22, 23, 24, 25, 26, 27, 28, 29, 30, 31, 32, 33, 34, 35, 36, 37, 38, 39, 40, 41, 42, 43, 44, 45, 46, 47, 48, 49, 50, 51, 52, 53, 54, 55, 56, 57, 58, 59, 60, 61, 62, 63, 64, 65, 142, 143, 144, 145, 146, 147, 148, 149, 150, 151, 152, 153, 154, 155, 156, 157, 158, 159, 160, 161, 162, 163, 171, 172, 173, 174, 175, 176, 177, 178, 179, 180, 181, 182, 183, 184], [0.6717, 0.3984, 0.5309, 0.2959, 0.08889, 0.5555, 0.06758, 0.4971, 0.05979, 0.1314, 0.8912, 0.7996, 0.187, 0.4152, 0.9798, 0.9325, 0.9672, 0.8863, 0.9991, 0.9965, 0.9977, 0.9938, 0.9996, 0.9984, 0.9988, 0.9971, 0.9999, 0.9995, 0.9995, 0.999, 0.9994, 0.9995, 0.9953, 0.996, 0.9993, 0.9993, 0.9938, 0.9948, 0.9511, 0.9637, 0.9647, 0.9725, 0.946, 0.9509, 0.9588, 0.9647, 0.9982, 0.9983, 0.9997, 0.9999, 0.9679, 0.9566, 0.9529, 0.9447, 0.969, 0.9542, 0.9431, 0.9613, 0.947, 0.9593, 0.5825, 0.4964, 0.1509, 0.2886, 0.4904, 0.3174, 0.5866, 0.5634, 0.5709, 0.4907, 0.3251, 0.5687, 0.582, 0.5662, 0.5694, 0.5738, 0.4842, 0.3164, 0.4819, 0.3269, 0.1087, 0.1866, 0.5852, 0.3967, 0.1997, 0.3757, 0.5944, 0.3643, 0.5653, 0.3517, 0.5731, 0.3562, 0.351, 0.3152, 0.3258, 0.3524]): _vg.add([_i], _w, 'REPLACE')
_vg = ob_cube.vertex_groups.new(name='Bone.014')
_vg = ob_cube.vertex_groups.new(name='Bone.012')
for _i, _w in zip([1, 3, 4, 6, 8, 9, 10, 11, 13, 15, 16, 17, 18, 19, 20, 21, 22, 23, 24, 25, 26, 27, 28, 29, 30, 31, 32, 33, 34, 35, 142, 143, 144, 145, 146, 147, 148, 149, 150, 151, 152, 153, 154, 155, 156, 157, 158, 159, 160, 161, 162, 163, 171, 172, 173, 174, 175, 176, 177, 178, 179, 180, 181, 182, 183, 184], [0.4387, 0.4289, 0.3088, 0.3298, 0.06592, 0.4177, 0.05523, 0.3975, 0.05715, 0.08698, 0.7858, 0.7364, 0.2322, 0.2416, 0.9579, 0.8897, 0.9593, 0.8909, 0.8046, 0.4993, 0.8055, 0.7717, 0.3102, 0.2259, 0.3522, 0.3454, 0.06848, 0.06588, 0.1025, 0.1026, 0.4307, 0.4075, 0.174, 0.1601, 0.3787, 0.1779, 0.2313, 0.3977, 0.3892, 0.3714, 0.1677, 0.2136, 0.2296, 0.3835, 0.3686, 0.2161, 0.3659, 0.1759, 0.3535, 0.1685, 0.09578, 0.1293, 0.2623, 0.2796, 0.2053, 0.2267, 0.2772, 0.2136, 0.2293, 0.1901, 0.2328, 0.1919, 0.2022, 0.1733, 0.1687, 0.1881]): _vg.add([_i], _w, 'REPLACE')
_vg = ob_cube.vertex_groups.new(name='Bone.015')
for _i, _w in zip([24, 25, 26, 27, 28, 29, 30, 31, 32, 33, 34, 35, 36, 37, 40, 41, 43, 52, 53, 54, 55], [0.1913, 0.4958, 0.1861, 0.2166, 0.679, 0.7607, 0.6242, 0.6278, 0.9064, 0.9049, 0.8447, 0.8404, 0.4506, 0.4545, 0.4434, 0.4455, 0.003799, 0.03386, 0.049, 0.4964, 0.5009]): _vg.add([_i], _w, 'REPLACE')
_vg = ob_cube.vertex_groups.new(name='Bone.016')
for _i, _w in zip([32, 33, 34, 35, 36, 37, 38, 39, 40, 41, 42, 43, 44, 45, 46, 47, 48, 49, 50, 51, 52, 53, 54, 55, 56, 57, 58, 59, 60, 61, 62, 63, 64, 65], [2.462e-06, 0.007882, 0.05251, 0.05639, 0.5482, 0.5443, 0.9829, 0.9785, 0.5561, 0.554, 0.9762, 0.9729, 0.9988, 0.9989, 0.9983, 0.9974, 0.9992, 0.9992, 0.9994, 0.9994, 0.9548, 0.9467, 0.5011, 0.4965, 0.9982, 0.9986, 0.9992, 0.9992, 0.9988, 0.9993, 0.9992, 0.9992, 0.9991, 0.9993]): _vg.add([_i], _w, 'REPLACE')
_vg = ob_cube.vertex_groups.new(name='Bone.011')
for _i, _w in zip([147, 159, 182], [0.0165, 0.01914, 0.01118]): _vg.add([_i], _w, 'REPLACE')
_vg = ob_cube.vertex_groups.new(name='Bone.017')
_vg = ob_cube.vertex_groups.new(name='Bone.018')
_vg = ob_cube.vertex_groups.new(name='Spine')
for _i, _w in zip([0, 1, 2, 3, 4, 5, 6, 7, 8, 9, 10, 11, 12, 13, 14, 15, 16, 17, 18, 19, 20, 21, 23, 68, 69, 94, 95, 96, 97, 98, 100, 142, 143, 144, 145, 146, 147, 148, 149, 150, 151, 152, 153, 154, 155, 156, 157, 158, 159, 160, 161, 162, 163, 171, 172, 173, 174, 175, 176, 177, 178, 179, 180, 181, 182, 183, 184], [0.04968, 0.3464, 0.04378, 0.3138, 0.4787, 0.3259, 0.5056, 0.1921, 0.6382, 0.4119, 0.6806, 0.4381, 0.894, 0.9088, 0.8283, 0.816, 0.1467, 0.1578, 0.6861, 0.5934, 0.01846, 0.06514, 0.01441, 0.08236, 0.1136, 0.05526, 0.01853, 0.2092, 0.02648, 0.003581, 0.07802, 0.4181, 0.4677, 0.7896, 0.7162, 0.4549, 0.6327, 0.3944, 0.4143, 0.4173, 0.4648, 0.6287, 0.4163, 0.4011, 0.4145, 0.4159, 0.4108, 0.4636, 0.6331, 0.4709, 0.6263, 0.8399, 0.7658, 0.403, 0.6134, 0.7466, 0.5759, 0.3953, 0.5883, 0.4222, 0.603, 0.4144, 0.5977, 0.6027, 0.6362, 0.627, 0.6014]): _vg.add([_i], _w, 'REPLACE')
_vg = ob_cube.vertex_groups.new(name='head')
for _i, _w in zip([0, 2, 5, 7, 94, 95, 96, 97, 98, 99, 100, 101, 102, 103, 104, 105, 106, 107, 108, 109, 110, 111, 112, 113, 114, 115, 116, 117, 118, 119, 120, 121, 122, 123, 124, 125, 126, 127, 128, 129, 130, 131, 132, 133, 134, 135, 136, 137, 138, 139, 140, 141, 164, 165, 166, 167, 168, 169, 170, 185, 186, 187, 188, 189, 190, 191, 192, 193, 194, 195, 196, 197, 198, 199, 200, 201, 202], [0.03573, 0.04144, 0.06422, 0.07714, 0.1946, 0.2426, 0.1817, 0.837, 0.7039, 0.8057, 0.6577, 0.967, 0.9022, 0.928, 0.8792, 0.9655, 0.9893, 0.9957, 0.9869, 0.9979, 0.937, 0.9719, 0.9457, 0.9751, 0.9892, 0.9729, 0.9935, 0.9873, 0.9983, 0.9989, 0.9996, 0.9978, 0.9924, 0.9957, 0.993, 0.9933, 0.996, 0.9927, 0.9976, 0.9985, 0.9985, 0.9977, 0.9966, 0.9966, 0.9992, 0.9995, 0.9997, 0.9996, 0.9996, 0.9994, 0.9998, 0.9998, 0.9013, 0.9544, 0.9978, 0.9842, 0.9936, 0.9983, 0.9993, 0.96, 0.9808, 0.9776, 0.9858, 0.9808, 0.9918, 0.9897, 0.989, 0.992, 0.9529, 0.9445, 0.9343, 0.9779, 0.9734, 0.9702, 0.9639, 0.9685, 0.974]): _vg.add([_i], _w, 'REPLACE')
_vg = ob_cube.vertex_groups.new(name='leg L')
for _i, _w in zip([1, 3, 4, 6, 8, 9, 10, 11, 13, 15, 16, 17, 18, 19, 20, 21, 22, 23, 24, 25, 26, 27, 28, 29, 30, 31, 32, 33, 34, 35, 36, 37, 38, 39, 40, 41, 42, 43, 44, 45, 46, 47, 48, 49, 50, 51, 52, 53, 54, 55, 56, 57, 58, 59, 60, 61, 62, 63, 64, 65, 142, 143, 144, 145, 146, 147, 148, 149, 150, 151, 152, 153, 154, 155, 156, 157, 158, 159, 160, 161, 162, 163, 171, 172, 173, 174, 175, 176, 177, 178, 179, 180, 181, 182, 183, 184], [0.6514, 0.6855, 0.5201, 0.4938, 0.08186, 0.5015, 0.06614, 0.4911, 0.05905, 0.1187, 0.8446, 0.8355, 0.3136, 0.4046, 0.9648, 0.9343, 0.986, 0.9677, 0.9977, 0.9964, 0.9993, 0.9991, 0.9989, 0.9984, 0.9997, 0.9997, 0.9996, 0.9995, 0.9999, 0.9999, 0.9996, 0.9998, 0.9981, 0.9988, 0.9996, 0.9997, 0.9976, 0.9983, 0.9671, 0.9764, 0.9797, 0.9836, 0.962, 0.9661, 0.9737, 0.9776, 0.9994, 0.9997, 0.9998, 0.9998, 0.9798, 0.9731, 0.9678, 0.9611, 0.981, 0.9687, 0.9594, 0.9765, 0.9642, 0.973, 0.5453, 0.5058, 0.2065, 0.2793, 0.4895, 0.3421, 0.5166, 0.5149, 0.5287, 0.4942, 0.3456, 0.5063, 0.5155, 0.5184, 0.5242, 0.5105, 0.4852, 0.3417, 0.4853, 0.3478, 0.1074, 0.1686, 0.5252, 0.3787, 0.2461, 0.3961, 0.5334, 0.3835, 0.5077, 0.3692, 0.5146, 0.3741, 0.37, 0.3387, 0.3472, 0.3708]): _vg.add([_i], _w, 'REPLACE')
_vg = ob_cube.vertex_groups.new(name='upper arm L')
for _i, _w in zip([0, 2, 5, 7, 8, 9, 10, 11, 12, 14, 15, 66, 67, 68, 69, 82, 83, 84, 85, 94, 95, 96, 97, 98, 99, 100, 102, 103, 104, 105, 110, 112, 142, 146, 148, 149, 150, 151, 153, 154, 155, 156, 157, 158, 160, 162, 163, 164, 165, 171, 174, 175, 176, 177, 178, 179, 180, 184, 185, 194, 195, 196, 199, 200, 201], [0.8854, 0.8741, 0.3343, 0.655, 0.2583, 0.07757, 0.2328, 0.0642, 0.05934, 0.1311, 0.05641, 0.9213, 0.9337, 0.8446, 0.8297, 0.04856, 0.02762, 0.02287, 0.008282, 0.7067, 0.6953, 0.4304, 0.09255, 0.2475, 0.1738, 0.1979, 0.07972, 0.06439, 0.08301, 0.009883, 0.03909, 0.03725, 0.01234, 0.05023, 0.02761, 0.06162, 0.04175, 0.02383, 0.02845, 0.02861, 0.05691, 0.04966, 0.02891, 0.04265, 0.02893, 0.03919, 0.05709, 0.08442, 0.02957, 0.03237, 0.0005546, 0.03149, 0.0009004, 0.03074, 0.000258, 0.03175, 0.000821, 0.0001447, 0.02054, 0.0336, 0.04889, 0.05873, 0.001835, 0.01308, 0.005209]): _vg.add([_i], _w, 'REPLACE')
_vg = ob_cube.vertex_groups.new(name='upper arm L.001')
for _i, _w in zip([66, 67, 68, 69, 70, 71, 72, 73, 74, 75, 76, 77, 78, 79, 80, 81, 82, 83, 84, 85, 86, 87, 88, 89, 90, 91, 92, 93], [0.06111, 0.02041, 0.06061, 0.03294, 0.9999, 1.0, 0.9999, 0.9999, 0.997, 0.9952, 0.9961, 0.994, 0.9866, 0.9833, 0.9819, 0.9773, 0.9495, 0.9596, 0.9598, 0.967, 0.9999, 0.9999, 1.0, 1.0, 1.0, 1.0, 1.0, 1.0]): _vg.add([_i], _w, 'REPLACE')
_vg = ob_cube.vertex_groups.new(name='leg R')
for _i, _w in zip([44, 48, 49, 50, 57, 58, 59, 61, 62, 64, 65, 148, 153, 154, 157, 171, 175, 177, 179], [0.01579, 0.02596, 0.01781, 0.002505, 0.003813, 0.01443, 0.02771, 0.01252, 0.03129, 0.02151, 0.004083, 0.04379, 0.01967, 0.03166, 0.02182, 0.004235, 0.004131, 0.002521, 0.003427]): _vg.add([_i], _w, 'REPLACE')
_vg = ob_cube.vertex_groups.new(name='upper arm R')
for _i, _w in zip([5, 7, 12, 94, 95, 96, 97, 100], [0.274, 0.07021, 0.001827, 0.02894, 0.001375, 0.1777, 0.01379, 0.06582]): _vg.add([_i], _w, 'REPLACE')
_vg = ob_cube.vertex_groups.new(name='upper arm R.001')
_m = ob_cube.modifiers.new('Mirror', 'MIRROR')
_m.use_clip = True
_m = ob_cube.modifiers.new('Armature', 'ARMATURE')
_m.object = ob_armature
ob_armature.location = (0.0, 0.004672, 1.109)
ob_armature.scale = (1.0, 1.0, 1.222)

# ---- collection membership
col_collection.objects.link(ob_cube)
col_collection.objects.link(ob_armature)

# ---- scene / render settings (as saved in the file)
scene.frame_start = 1; scene.frame_end = 250; scene.frame_set(1)
scene.render.engine = 'BLENDER_EEVEE_NEXT'
scene.cycles.sampling_pattern = 'TABULATED_SOBOL'
scene.cycles.use_light_tree = False
scene.view_settings.view_transform = 'Filmic'
bpy.context.view_layer.update()

# ---- added for rendering (the .blend has no active camera and no usable light): camera, sun
cam_auto = bpy.data.cameras.new('AutoCamera')
cam_auto.lens = 50.0
cam_auto.sensor_width = 36.0
cam_auto.clip_end = 1000.0
ob_auto_camera = bpy.data.objects.new('AutoCamera', cam_auto)
scene.collection.objects.link(ob_auto_camera)
ob_auto_camera.location = (4.61409, -5.69824, 5.52077)
ob_auto_camera.rotation_euler = (1.09748, -7.21219e-08, 0.694738)
scene.camera = ob_auto_camera
light_auto_sun = bpy.data.lights.new('AutoSun', 'SUN')
light_auto_sun.energy = 3.0
light_auto_sun.angle = 0.0523599
ob_auto_sun = bpy.data.objects.new('AutoSun', light_auto_sun)
scene.collection.objects.link(ob_auto_sun)
ob_auto_sun.rotation_euler = (0.872665, 0.174533, 0.523599)
bpy.context.view_layer.update()
